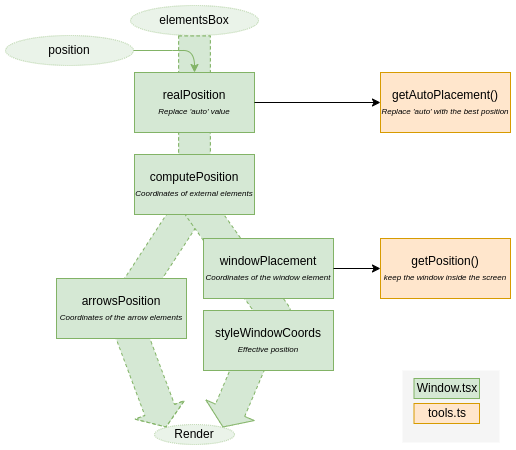

The diagram above was exported from draw.io. Its source (the exported page's mxGraphModel, read from the mxfile embedded in the PNG):
<mxGraphModel dx="1399" dy="761" grid="1" gridSize="10" guides="1" tooltips="1" connect="1" arrows="1" fold="1" page="1" pageScale="1" pageWidth="850" pageHeight="1100" math="0" shadow="0">
  <root>
    <mxCell id="0" />
    <mxCell id="1" parent="0" />
    <mxCell id="T2_kreFoQ2qs7uhnHFhQ-11" value="" style="shape=flexArrow;endArrow=classic;html=1;rounded=0;fillColor=#d5e8d4;strokeColor=#82b366;dashed=1;width=31.666666666666668;endSize=5.7250000000000005;exitX=0.5;exitY=1;exitDx=0;exitDy=0;entryX=0;entryY=0;entryDx=0;entryDy=0;" parent="1" source="T2_kreFoQ2qs7uhnHFhQ-1" target="T2_kreFoQ2qs7uhnHFhQ-46" edge="1">
      <mxGeometry width="50" height="50" relative="1" as="geometry">
        <mxPoint x="261.5" y="60" as="sourcePoint" />
        <mxPoint x="260" y="520" as="targetPoint" />
        <Array as="points">
          <mxPoint x="262" y="290" />
          <mxPoint x="190" y="400" />
        </Array>
      </mxGeometry>
    </mxCell>
    <mxCell id="XB7oi0RJj24aBxqSNVBM-10" value="" style="shape=flexArrow;endArrow=classic;html=1;rounded=0;fillColor=#d5e8d4;strokeColor=#82b366;dashed=1;width=31.666666666666668;endSize=5.7250000000000005;exitX=0.5;exitY=1;exitDx=0;exitDy=0;entryX=1;entryY=0;entryDx=0;entryDy=0;" parent="1" source="T2_kreFoQ2qs7uhnHFhQ-1" target="T2_kreFoQ2qs7uhnHFhQ-46" edge="1">
      <mxGeometry width="50" height="50" relative="1" as="geometry">
        <mxPoint x="262" y="70" as="sourcePoint" />
        <mxPoint x="262" y="520" as="targetPoint" />
        <Array as="points">
          <mxPoint x="262" y="290" />
          <mxPoint x="340" y="400" />
        </Array>
      </mxGeometry>
    </mxCell>
    <mxCell id="yecVHAjP1IouiOgEQvUU-1" value="" style="rounded=0;whiteSpace=wrap;html=1;fillColor=#f5f5f5;fontColor=#333333;strokeColor=none;" parent="1" vertex="1">
      <mxGeometry x="470" y="460" width="97" height="72" as="geometry" />
    </mxCell>
    <mxCell id="8YpfN2OQgRudn8UnvuzS-54" value="Window.tsx" style="rounded=0;whiteSpace=wrap;html=1;fillColor=#d5e8d4;strokeColor=#82b366;" parent="1" vertex="1">
      <mxGeometry x="481.5" y="468" width="65.5" height="20" as="geometry" />
    </mxCell>
    <mxCell id="8YpfN2OQgRudn8UnvuzS-56" value="tools.ts" style="rounded=0;whiteSpace=wrap;html=1;fillColor=#ffe6cc;strokeColor=#d79b00;" parent="1" vertex="1">
      <mxGeometry x="481.5" y="493" width="65.5" height="20" as="geometry" />
    </mxCell>
    <mxCell id="T2_kreFoQ2qs7uhnHFhQ-1" value="elementsBox" style="ellipse;whiteSpace=wrap;html=1;align=center;newEdgeStyle={&quot;edgeStyle&quot;:&quot;entityRelationEdgeStyle&quot;,&quot;startArrow&quot;:&quot;none&quot;,&quot;endArrow&quot;:&quot;none&quot;,&quot;segment&quot;:10,&quot;curved&quot;:1,&quot;sourcePerimeterSpacing&quot;:0,&quot;targetPerimeterSpacing&quot;:0};treeFolding=1;treeMoving=1;fillColor=#d5e8d4;strokeColor=#82b366;dashed=1;dashPattern=1 1;opacity=50;" parent="1" vertex="1">
      <mxGeometry x="198" y="95" width="128" height="30" as="geometry" />
    </mxCell>
    <mxCell id="T2_kreFoQ2qs7uhnHFhQ-46" value="Render" style="ellipse;whiteSpace=wrap;html=1;align=center;newEdgeStyle={&quot;edgeStyle&quot;:&quot;entityRelationEdgeStyle&quot;,&quot;startArrow&quot;:&quot;none&quot;,&quot;endArrow&quot;:&quot;none&quot;,&quot;segment&quot;:10,&quot;curved&quot;:1,&quot;sourcePerimeterSpacing&quot;:0,&quot;targetPerimeterSpacing&quot;:0};treeFolding=1;treeMoving=1;fillColor=#d5e8d4;strokeColor=#82b366;dashed=1;dashPattern=1 1;opacity=50;" parent="1" vertex="1">
      <mxGeometry x="222" y="514" width="80" height="20" as="geometry" />
    </mxCell>
    <mxCell id="XB7oi0RJj24aBxqSNVBM-1" value="position" style="ellipse;whiteSpace=wrap;html=1;align=center;newEdgeStyle={&quot;edgeStyle&quot;:&quot;entityRelationEdgeStyle&quot;,&quot;startArrow&quot;:&quot;none&quot;,&quot;endArrow&quot;:&quot;none&quot;,&quot;segment&quot;:10,&quot;curved&quot;:1,&quot;sourcePerimeterSpacing&quot;:0,&quot;targetPerimeterSpacing&quot;:0};treeFolding=1;treeMoving=1;fillColor=#d5e8d4;strokeColor=#82b366;dashed=1;dashPattern=1 1;opacity=50;" parent="1" vertex="1">
      <mxGeometry x="73" y="125" width="128" height="30" as="geometry" />
    </mxCell>
    <mxCell id="XB7oi0RJj24aBxqSNVBM-3" value="realPosition&lt;br&gt;&lt;i&gt;&lt;font style=&quot;font-size: 8px;&quot;&gt;Replace 'auto' value&lt;/font&gt;&lt;/i&gt;" style="rounded=0;whiteSpace=wrap;html=1;fillColor=#d5e8d4;strokeColor=#82b366;" parent="1" vertex="1">
      <mxGeometry x="202" y="162" width="120" height="60" as="geometry" />
    </mxCell>
    <mxCell id="XB7oi0RJj24aBxqSNVBM-6" value="computePosition&lt;br&gt;&lt;i style=&quot;&quot;&gt;&lt;font style=&quot;font-size: 8px;&quot;&gt;Coordinates of external elements&lt;/font&gt;&lt;/i&gt;" style="rounded=0;whiteSpace=wrap;html=1;fillColor=#d5e8d4;strokeColor=#82b366;" parent="1" vertex="1">
      <mxGeometry x="202" y="244" width="120" height="60" as="geometry" />
    </mxCell>
    <mxCell id="XB7oi0RJj24aBxqSNVBM-7" value="windowPlacement&lt;br&gt;&lt;i style=&quot;&quot;&gt;&lt;font style=&quot;font-size: 8px;&quot;&gt;Coordinates of the window element&lt;/font&gt;&lt;/i&gt;" style="rounded=0;whiteSpace=wrap;html=1;fillColor=#d5e8d4;strokeColor=#82b366;" parent="1" vertex="1">
      <mxGeometry x="271" y="328" width="130" height="60" as="geometry" />
    </mxCell>
    <mxCell id="XB7oi0RJj24aBxqSNVBM-8" value="arrowsPosition&lt;br&gt;&lt;i style=&quot;&quot;&gt;&lt;font style=&quot;font-size: 8px;&quot;&gt;Coordinates of the arrow elements&lt;/font&gt;&lt;/i&gt;" style="rounded=0;whiteSpace=wrap;html=1;fillColor=#d5e8d4;strokeColor=#82b366;" parent="1" vertex="1">
      <mxGeometry x="124" y="368" width="130" height="60" as="geometry" />
    </mxCell>
    <mxCell id="XB7oi0RJj24aBxqSNVBM-9" value="styleWindowCoords&lt;br&gt;&lt;i style=&quot;&quot;&gt;&lt;font style=&quot;font-size: 8px;&quot;&gt;Effective position&lt;/font&gt;&lt;/i&gt;" style="rounded=0;whiteSpace=wrap;html=1;fillColor=#d5e8d4;strokeColor=#82b366;" parent="1" vertex="1">
      <mxGeometry x="271" y="400" width="130" height="60" as="geometry" />
    </mxCell>
    <mxCell id="XB7oi0RJj24aBxqSNVBM-12" value="" style="curved=1;endArrow=classic;html=1;rounded=0;exitX=1;exitY=0.5;exitDx=0;exitDy=0;entryX=0.5;entryY=0;entryDx=0;entryDy=0;fillColor=#d5e8d4;strokeColor=#82b366;" parent="1" source="XB7oi0RJj24aBxqSNVBM-1" target="XB7oi0RJj24aBxqSNVBM-3" edge="1">
      <mxGeometry width="50" height="50" relative="1" as="geometry">
        <mxPoint x="230" y="140" as="sourcePoint" />
        <mxPoint x="280" y="90" as="targetPoint" />
        <Array as="points">
          <mxPoint x="240" y="140" />
          <mxPoint x="262" y="140" />
        </Array>
      </mxGeometry>
    </mxCell>
    <mxCell id="XB7oi0RJj24aBxqSNVBM-14" value="getPosition()&lt;br&gt;&lt;i&gt;&lt;font style=&quot;font-size: 8px;&quot;&gt;keep the window inside the screen&lt;/font&gt;&lt;/i&gt;" style="rounded=0;whiteSpace=wrap;html=1;fillColor=#ffe6cc;strokeColor=#d79b00;" parent="1" vertex="1">
      <mxGeometry x="448" y="328" width="130" height="60" as="geometry" />
    </mxCell>
    <mxCell id="XB7oi0RJj24aBxqSNVBM-15" value="" style="endArrow=classic;html=1;rounded=0;exitX=1;exitY=0.5;exitDx=0;exitDy=0;entryX=0;entryY=0.5;entryDx=0;entryDy=0;" parent="1" source="XB7oi0RJj24aBxqSNVBM-7" target="XB7oi0RJj24aBxqSNVBM-14" edge="1">
      <mxGeometry width="50" height="50" relative="1" as="geometry">
        <mxPoint x="340" y="370" as="sourcePoint" />
        <mxPoint x="450" y="340" as="targetPoint" />
      </mxGeometry>
    </mxCell>
    <mxCell id="XB7oi0RJj24aBxqSNVBM-16" value="getAutoPlacement()&lt;br&gt;&lt;i&gt;&lt;font style=&quot;font-size: 8px;&quot;&gt;Replace 'auto' with the best position&lt;/font&gt;&lt;/i&gt;" style="rounded=0;whiteSpace=wrap;html=1;fillColor=#ffe6cc;strokeColor=#d79b00;" parent="1" vertex="1">
      <mxGeometry x="448" y="162" width="130" height="60" as="geometry" />
    </mxCell>
    <mxCell id="XB7oi0RJj24aBxqSNVBM-18" value="" style="endArrow=classic;html=1;rounded=0;entryX=0;entryY=0.5;entryDx=0;entryDy=0;exitX=1;exitY=0.5;exitDx=0;exitDy=0;" parent="1" source="XB7oi0RJj24aBxqSNVBM-3" target="XB7oi0RJj24aBxqSNVBM-16" edge="1">
      <mxGeometry width="50" height="50" relative="1" as="geometry">
        <mxPoint x="400" y="370" as="sourcePoint" />
        <mxPoint x="450" y="320" as="targetPoint" />
      </mxGeometry>
    </mxCell>
  </root>
</mxGraphModel>